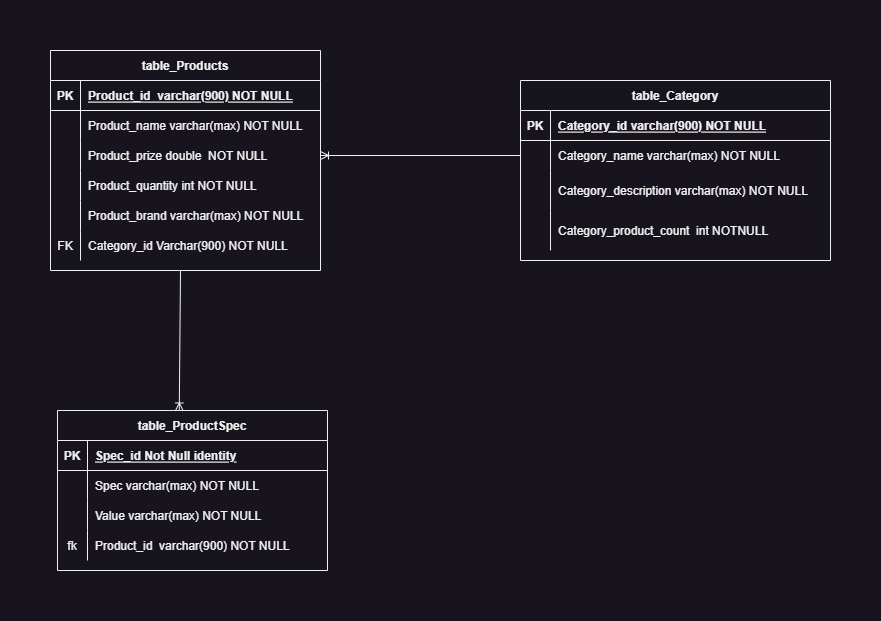

The diagram above was exported from draw.io. Its source (the exported page's mxGraphModel, read from the mxfile embedded in the PNG):
<mxGraphModel dx="1434" dy="834" grid="1" gridSize="10" guides="1" tooltips="1" connect="1" arrows="1" fold="1" page="1" pageScale="1" pageWidth="850" pageHeight="1100" math="0" shadow="0" extFonts="Permanent Marker^https://fonts.googleapis.com/css?family=Permanent+Marker">
  <root>
    <mxCell id="0" />
    <mxCell id="1" parent="0" />
    <mxCell id="C-vyLk0tnHw3VtMMgP7b-2" value="table_Category" style="shape=table;startSize=30;container=1;collapsible=1;childLayout=tableLayout;fixedRows=1;rowLines=0;fontStyle=1;align=center;resizeLast=1;" parent="1" vertex="1">
      <mxGeometry x="510" y="350" width="310" height="180" as="geometry" />
    </mxCell>
    <mxCell id="C-vyLk0tnHw3VtMMgP7b-3" value="" style="shape=partialRectangle;collapsible=0;dropTarget=0;pointerEvents=0;fillColor=none;points=[[0,0.5],[1,0.5]];portConstraint=eastwest;top=0;left=0;right=0;bottom=1;" parent="C-vyLk0tnHw3VtMMgP7b-2" vertex="1">
      <mxGeometry y="30" width="310" height="30" as="geometry" />
    </mxCell>
    <mxCell id="C-vyLk0tnHw3VtMMgP7b-4" value="PK" style="shape=partialRectangle;overflow=hidden;connectable=0;fillColor=none;top=0;left=0;bottom=0;right=0;fontStyle=1;" parent="C-vyLk0tnHw3VtMMgP7b-3" vertex="1">
      <mxGeometry width="30" height="30" as="geometry">
        <mxRectangle width="30" height="30" as="alternateBounds" />
      </mxGeometry>
    </mxCell>
    <mxCell id="C-vyLk0tnHw3VtMMgP7b-5" value="Category_id varchar(900) NOT NULL " style="shape=partialRectangle;overflow=hidden;connectable=0;fillColor=none;top=0;left=0;bottom=0;right=0;align=left;spacingLeft=6;fontStyle=5;" parent="C-vyLk0tnHw3VtMMgP7b-3" vertex="1">
      <mxGeometry x="30" width="280" height="30" as="geometry">
        <mxRectangle width="280" height="30" as="alternateBounds" />
      </mxGeometry>
    </mxCell>
    <mxCell id="C-vyLk0tnHw3VtMMgP7b-6" value="" style="shape=partialRectangle;collapsible=0;dropTarget=0;pointerEvents=0;fillColor=none;points=[[0,0.5],[1,0.5]];portConstraint=eastwest;top=0;left=0;right=0;bottom=0;" parent="C-vyLk0tnHw3VtMMgP7b-2" vertex="1">
      <mxGeometry y="60" width="310" height="30" as="geometry" />
    </mxCell>
    <mxCell id="C-vyLk0tnHw3VtMMgP7b-7" value="" style="shape=partialRectangle;overflow=hidden;connectable=0;fillColor=none;top=0;left=0;bottom=0;right=0;" parent="C-vyLk0tnHw3VtMMgP7b-6" vertex="1">
      <mxGeometry width="30" height="30" as="geometry">
        <mxRectangle width="30" height="30" as="alternateBounds" />
      </mxGeometry>
    </mxCell>
    <mxCell id="C-vyLk0tnHw3VtMMgP7b-8" value="Category_name varchar(max) NOT NULL" style="shape=partialRectangle;overflow=hidden;connectable=0;fillColor=none;top=0;left=0;bottom=0;right=0;align=left;spacingLeft=6;" parent="C-vyLk0tnHw3VtMMgP7b-6" vertex="1">
      <mxGeometry x="30" width="280" height="30" as="geometry">
        <mxRectangle width="280" height="30" as="alternateBounds" />
      </mxGeometry>
    </mxCell>
    <mxCell id="C-vyLk0tnHw3VtMMgP7b-9" value="" style="shape=partialRectangle;collapsible=0;dropTarget=0;pointerEvents=0;fillColor=none;points=[[0,0.5],[1,0.5]];portConstraint=eastwest;top=0;left=0;right=0;bottom=0;" parent="C-vyLk0tnHw3VtMMgP7b-2" vertex="1">
      <mxGeometry y="90" width="310" height="40" as="geometry" />
    </mxCell>
    <mxCell id="C-vyLk0tnHw3VtMMgP7b-10" value="" style="shape=partialRectangle;overflow=hidden;connectable=0;fillColor=none;top=0;left=0;bottom=0;right=0;" parent="C-vyLk0tnHw3VtMMgP7b-9" vertex="1">
      <mxGeometry width="30" height="40" as="geometry">
        <mxRectangle width="30" height="40" as="alternateBounds" />
      </mxGeometry>
    </mxCell>
    <mxCell id="C-vyLk0tnHw3VtMMgP7b-11" value="Category_description varchar(max) NOT NULL" style="shape=partialRectangle;overflow=hidden;connectable=0;fillColor=none;top=0;left=0;bottom=0;right=0;align=left;spacingLeft=6;" parent="C-vyLk0tnHw3VtMMgP7b-9" vertex="1">
      <mxGeometry x="30" width="280" height="40" as="geometry">
        <mxRectangle width="280" height="40" as="alternateBounds" />
      </mxGeometry>
    </mxCell>
    <mxCell id="K7wUq0F5SoXT-TghxQj3-38" style="shape=partialRectangle;collapsible=0;dropTarget=0;pointerEvents=0;fillColor=none;points=[[0,0.5],[1,0.5]];portConstraint=eastwest;top=0;left=0;right=0;bottom=0;" parent="C-vyLk0tnHw3VtMMgP7b-2" vertex="1">
      <mxGeometry y="130" width="310" height="40" as="geometry" />
    </mxCell>
    <mxCell id="K7wUq0F5SoXT-TghxQj3-39" style="shape=partialRectangle;overflow=hidden;connectable=0;fillColor=none;top=0;left=0;bottom=0;right=0;" parent="K7wUq0F5SoXT-TghxQj3-38" vertex="1">
      <mxGeometry width="30" height="40" as="geometry">
        <mxRectangle width="30" height="40" as="alternateBounds" />
      </mxGeometry>
    </mxCell>
    <mxCell id="K7wUq0F5SoXT-TghxQj3-40" value="Category_product_count  int NOTNULL" style="shape=partialRectangle;overflow=hidden;connectable=0;fillColor=none;top=0;left=0;bottom=0;right=0;align=left;spacingLeft=6;" parent="K7wUq0F5SoXT-TghxQj3-38" vertex="1">
      <mxGeometry x="30" width="280" height="40" as="geometry">
        <mxRectangle width="280" height="40" as="alternateBounds" />
      </mxGeometry>
    </mxCell>
    <mxCell id="C-vyLk0tnHw3VtMMgP7b-23" value="table_Products" style="shape=table;startSize=30;container=1;collapsible=1;childLayout=tableLayout;fixedRows=1;rowLines=0;fontStyle=1;align=center;resizeLast=1;" parent="1" vertex="1">
      <mxGeometry x="40" y="320" width="270" height="220" as="geometry" />
    </mxCell>
    <mxCell id="C-vyLk0tnHw3VtMMgP7b-24" value="" style="shape=partialRectangle;collapsible=0;dropTarget=0;pointerEvents=0;fillColor=none;points=[[0,0.5],[1,0.5]];portConstraint=eastwest;top=0;left=0;right=0;bottom=1;" parent="C-vyLk0tnHw3VtMMgP7b-23" vertex="1">
      <mxGeometry y="30" width="270" height="30" as="geometry" />
    </mxCell>
    <mxCell id="C-vyLk0tnHw3VtMMgP7b-25" value="PK" style="shape=partialRectangle;overflow=hidden;connectable=0;fillColor=none;top=0;left=0;bottom=0;right=0;fontStyle=1;" parent="C-vyLk0tnHw3VtMMgP7b-24" vertex="1">
      <mxGeometry width="30" height="30" as="geometry">
        <mxRectangle width="30" height="30" as="alternateBounds" />
      </mxGeometry>
    </mxCell>
    <mxCell id="C-vyLk0tnHw3VtMMgP7b-26" value="Product_id  varchar(900) NOT NULL " style="shape=partialRectangle;overflow=hidden;connectable=0;fillColor=none;top=0;left=0;bottom=0;right=0;align=left;spacingLeft=6;fontStyle=5;" parent="C-vyLk0tnHw3VtMMgP7b-24" vertex="1">
      <mxGeometry x="30" width="240" height="30" as="geometry">
        <mxRectangle width="240" height="30" as="alternateBounds" />
      </mxGeometry>
    </mxCell>
    <mxCell id="C-vyLk0tnHw3VtMMgP7b-27" value="" style="shape=partialRectangle;collapsible=0;dropTarget=0;pointerEvents=0;fillColor=none;points=[[0,0.5],[1,0.5]];portConstraint=eastwest;top=0;left=0;right=0;bottom=0;" parent="C-vyLk0tnHw3VtMMgP7b-23" vertex="1">
      <mxGeometry y="60" width="270" height="30" as="geometry" />
    </mxCell>
    <mxCell id="C-vyLk0tnHw3VtMMgP7b-28" value="" style="shape=partialRectangle;overflow=hidden;connectable=0;fillColor=none;top=0;left=0;bottom=0;right=0;" parent="C-vyLk0tnHw3VtMMgP7b-27" vertex="1">
      <mxGeometry width="30" height="30" as="geometry">
        <mxRectangle width="30" height="30" as="alternateBounds" />
      </mxGeometry>
    </mxCell>
    <mxCell id="C-vyLk0tnHw3VtMMgP7b-29" value="Product_name varchar(max) NOT NULL" style="shape=partialRectangle;overflow=hidden;connectable=0;fillColor=none;top=0;left=0;bottom=0;right=0;align=left;spacingLeft=6;" parent="C-vyLk0tnHw3VtMMgP7b-27" vertex="1">
      <mxGeometry x="30" width="240" height="30" as="geometry">
        <mxRectangle width="240" height="30" as="alternateBounds" />
      </mxGeometry>
    </mxCell>
    <mxCell id="K7wUq0F5SoXT-TghxQj3-14" style="shape=partialRectangle;collapsible=0;dropTarget=0;pointerEvents=0;fillColor=none;points=[[0,0.5],[1,0.5]];portConstraint=eastwest;top=0;left=0;right=0;bottom=0;" parent="C-vyLk0tnHw3VtMMgP7b-23" vertex="1">
      <mxGeometry y="90" width="270" height="30" as="geometry" />
    </mxCell>
    <mxCell id="K7wUq0F5SoXT-TghxQj3-15" style="shape=partialRectangle;overflow=hidden;connectable=0;fillColor=none;top=0;left=0;bottom=0;right=0;" parent="K7wUq0F5SoXT-TghxQj3-14" vertex="1">
      <mxGeometry width="30" height="30" as="geometry">
        <mxRectangle width="30" height="30" as="alternateBounds" />
      </mxGeometry>
    </mxCell>
    <mxCell id="K7wUq0F5SoXT-TghxQj3-16" value="Product_prize double  NOT NULL" style="shape=partialRectangle;overflow=hidden;connectable=0;fillColor=none;top=0;left=0;bottom=0;right=0;align=left;spacingLeft=6;" parent="K7wUq0F5SoXT-TghxQj3-14" vertex="1">
      <mxGeometry x="30" width="240" height="30" as="geometry">
        <mxRectangle width="240" height="30" as="alternateBounds" />
      </mxGeometry>
    </mxCell>
    <mxCell id="K7wUq0F5SoXT-TghxQj3-20" style="shape=partialRectangle;collapsible=0;dropTarget=0;pointerEvents=0;fillColor=none;points=[[0,0.5],[1,0.5]];portConstraint=eastwest;top=0;left=0;right=0;bottom=0;" parent="C-vyLk0tnHw3VtMMgP7b-23" vertex="1">
      <mxGeometry y="120" width="270" height="30" as="geometry" />
    </mxCell>
    <mxCell id="K7wUq0F5SoXT-TghxQj3-21" style="shape=partialRectangle;overflow=hidden;connectable=0;fillColor=none;top=0;left=0;bottom=0;right=0;" parent="K7wUq0F5SoXT-TghxQj3-20" vertex="1">
      <mxGeometry width="30" height="30" as="geometry">
        <mxRectangle width="30" height="30" as="alternateBounds" />
      </mxGeometry>
    </mxCell>
    <mxCell id="K7wUq0F5SoXT-TghxQj3-22" value="Product_quantity int NOT NULL" style="shape=partialRectangle;overflow=hidden;connectable=0;fillColor=none;top=0;left=0;bottom=0;right=0;align=left;spacingLeft=6;" parent="K7wUq0F5SoXT-TghxQj3-20" vertex="1">
      <mxGeometry x="30" width="240" height="30" as="geometry">
        <mxRectangle width="240" height="30" as="alternateBounds" />
      </mxGeometry>
    </mxCell>
    <mxCell id="K7wUq0F5SoXT-TghxQj3-26" style="shape=partialRectangle;collapsible=0;dropTarget=0;pointerEvents=0;fillColor=none;points=[[0,0.5],[1,0.5]];portConstraint=eastwest;top=0;left=0;right=0;bottom=0;" parent="C-vyLk0tnHw3VtMMgP7b-23" vertex="1">
      <mxGeometry y="150" width="270" height="30" as="geometry" />
    </mxCell>
    <mxCell id="K7wUq0F5SoXT-TghxQj3-27" style="shape=partialRectangle;overflow=hidden;connectable=0;fillColor=none;top=0;left=0;bottom=0;right=0;" parent="K7wUq0F5SoXT-TghxQj3-26" vertex="1">
      <mxGeometry width="30" height="30" as="geometry">
        <mxRectangle width="30" height="30" as="alternateBounds" />
      </mxGeometry>
    </mxCell>
    <mxCell id="K7wUq0F5SoXT-TghxQj3-28" value="Product_brand varchar(max) NOT NULL" style="shape=partialRectangle;overflow=hidden;connectable=0;fillColor=none;top=0;left=0;bottom=0;right=0;align=left;spacingLeft=6;" parent="K7wUq0F5SoXT-TghxQj3-26" vertex="1">
      <mxGeometry x="30" width="240" height="30" as="geometry">
        <mxRectangle width="240" height="30" as="alternateBounds" />
      </mxGeometry>
    </mxCell>
    <mxCell id="K7wUq0F5SoXT-TghxQj3-23" style="shape=partialRectangle;collapsible=0;dropTarget=0;pointerEvents=0;fillColor=none;points=[[0,0.5],[1,0.5]];portConstraint=eastwest;top=0;left=0;right=0;bottom=0;" parent="C-vyLk0tnHw3VtMMgP7b-23" vertex="1">
      <mxGeometry y="180" width="270" height="30" as="geometry" />
    </mxCell>
    <mxCell id="K7wUq0F5SoXT-TghxQj3-24" value="FK" style="shape=partialRectangle;overflow=hidden;connectable=0;fillColor=none;top=0;left=0;bottom=0;right=0;" parent="K7wUq0F5SoXT-TghxQj3-23" vertex="1">
      <mxGeometry width="30" height="30" as="geometry">
        <mxRectangle width="30" height="30" as="alternateBounds" />
      </mxGeometry>
    </mxCell>
    <mxCell id="K7wUq0F5SoXT-TghxQj3-25" value="Category_id Varchar(900) NOT NULL" style="shape=partialRectangle;overflow=hidden;connectable=0;fillColor=none;top=0;left=0;bottom=0;right=0;align=left;spacingLeft=6;" parent="K7wUq0F5SoXT-TghxQj3-23" vertex="1">
      <mxGeometry x="30" width="240" height="30" as="geometry">
        <mxRectangle width="240" height="30" as="alternateBounds" />
      </mxGeometry>
    </mxCell>
    <mxCell id="K7wUq0F5SoXT-TghxQj3-32" value="" style="fontSize=12;html=1;endArrow=ERoneToMany;rounded=0;exitX=0;exitY=0.5;exitDx=0;exitDy=0;entryX=1;entryY=0.5;entryDx=0;entryDy=0;targetPerimeterSpacing=2;sourcePerimeterSpacing=5;" parent="1" source="C-vyLk0tnHw3VtMMgP7b-6" target="K7wUq0F5SoXT-TghxQj3-14" edge="1">
      <mxGeometry width="100" height="100" relative="1" as="geometry">
        <mxPoint x="450" y="430" as="sourcePoint" />
        <mxPoint x="380" y="280" as="targetPoint" />
      </mxGeometry>
    </mxCell>
    <mxCell id="K7wUq0F5SoXT-TghxQj3-42" value="table_ProductSpec" style="shape=table;startSize=30;container=1;collapsible=1;childLayout=tableLayout;fixedRows=1;rowLines=0;fontStyle=1;align=center;resizeLast=1;" parent="1" vertex="1">
      <mxGeometry x="47" y="680" width="270" height="160" as="geometry" />
    </mxCell>
    <mxCell id="K7wUq0F5SoXT-TghxQj3-43" value="" style="shape=partialRectangle;collapsible=0;dropTarget=0;pointerEvents=0;fillColor=none;points=[[0,0.5],[1,0.5]];portConstraint=eastwest;top=0;left=0;right=0;bottom=1;" parent="K7wUq0F5SoXT-TghxQj3-42" vertex="1">
      <mxGeometry y="30" width="270" height="30" as="geometry" />
    </mxCell>
    <mxCell id="K7wUq0F5SoXT-TghxQj3-44" value="PK" style="shape=partialRectangle;overflow=hidden;connectable=0;fillColor=none;top=0;left=0;bottom=0;right=0;fontStyle=1;" parent="K7wUq0F5SoXT-TghxQj3-43" vertex="1">
      <mxGeometry width="30" height="30" as="geometry">
        <mxRectangle width="30" height="30" as="alternateBounds" />
      </mxGeometry>
    </mxCell>
    <mxCell id="K7wUq0F5SoXT-TghxQj3-45" value="Spec_id Not Null identity" style="shape=partialRectangle;overflow=hidden;connectable=0;fillColor=none;top=0;left=0;bottom=0;right=0;align=left;spacingLeft=6;fontStyle=5;" parent="K7wUq0F5SoXT-TghxQj3-43" vertex="1">
      <mxGeometry x="30" width="240" height="30" as="geometry">
        <mxRectangle width="240" height="30" as="alternateBounds" />
      </mxGeometry>
    </mxCell>
    <mxCell id="K7wUq0F5SoXT-TghxQj3-46" value="" style="shape=partialRectangle;collapsible=0;dropTarget=0;pointerEvents=0;fillColor=none;points=[[0,0.5],[1,0.5]];portConstraint=eastwest;top=0;left=0;right=0;bottom=0;" parent="K7wUq0F5SoXT-TghxQj3-42" vertex="1">
      <mxGeometry y="60" width="270" height="30" as="geometry" />
    </mxCell>
    <mxCell id="K7wUq0F5SoXT-TghxQj3-47" value="" style="shape=partialRectangle;overflow=hidden;connectable=0;fillColor=none;top=0;left=0;bottom=0;right=0;" parent="K7wUq0F5SoXT-TghxQj3-46" vertex="1">
      <mxGeometry width="30" height="30" as="geometry">
        <mxRectangle width="30" height="30" as="alternateBounds" />
      </mxGeometry>
    </mxCell>
    <mxCell id="K7wUq0F5SoXT-TghxQj3-48" value="Spec varchar(max) NOT NULL" style="shape=partialRectangle;overflow=hidden;connectable=0;fillColor=none;top=0;left=0;bottom=0;right=0;align=left;spacingLeft=6;" parent="K7wUq0F5SoXT-TghxQj3-46" vertex="1">
      <mxGeometry x="30" width="240" height="30" as="geometry">
        <mxRectangle width="240" height="30" as="alternateBounds" />
      </mxGeometry>
    </mxCell>
    <mxCell id="K7wUq0F5SoXT-TghxQj3-49" style="shape=partialRectangle;collapsible=0;dropTarget=0;pointerEvents=0;fillColor=none;points=[[0,0.5],[1,0.5]];portConstraint=eastwest;top=0;left=0;right=0;bottom=0;" parent="K7wUq0F5SoXT-TghxQj3-42" vertex="1">
      <mxGeometry y="90" width="270" height="30" as="geometry" />
    </mxCell>
    <mxCell id="K7wUq0F5SoXT-TghxQj3-50" style="shape=partialRectangle;overflow=hidden;connectable=0;fillColor=none;top=0;left=0;bottom=0;right=0;" parent="K7wUq0F5SoXT-TghxQj3-49" vertex="1">
      <mxGeometry width="30" height="30" as="geometry">
        <mxRectangle width="30" height="30" as="alternateBounds" />
      </mxGeometry>
    </mxCell>
    <mxCell id="K7wUq0F5SoXT-TghxQj3-51" value="Value varchar(max) NOT NULL" style="shape=partialRectangle;overflow=hidden;connectable=0;fillColor=none;top=0;left=0;bottom=0;right=0;align=left;spacingLeft=6;" parent="K7wUq0F5SoXT-TghxQj3-49" vertex="1">
      <mxGeometry x="30" width="240" height="30" as="geometry">
        <mxRectangle width="240" height="30" as="alternateBounds" />
      </mxGeometry>
    </mxCell>
    <mxCell id="K7wUq0F5SoXT-TghxQj3-103" style="shape=partialRectangle;collapsible=0;dropTarget=0;pointerEvents=0;fillColor=none;points=[[0,0.5],[1,0.5]];portConstraint=eastwest;top=0;left=0;right=0;bottom=0;" parent="K7wUq0F5SoXT-TghxQj3-42" vertex="1">
      <mxGeometry y="120" width="270" height="30" as="geometry" />
    </mxCell>
    <mxCell id="K7wUq0F5SoXT-TghxQj3-104" value="fk" style="shape=partialRectangle;overflow=hidden;connectable=0;fillColor=none;top=0;left=0;bottom=0;right=0;" parent="K7wUq0F5SoXT-TghxQj3-103" vertex="1">
      <mxGeometry width="30" height="30" as="geometry">
        <mxRectangle width="30" height="30" as="alternateBounds" />
      </mxGeometry>
    </mxCell>
    <mxCell id="K7wUq0F5SoXT-TghxQj3-105" value="Product_id  varchar(900) NOT NULL" style="shape=partialRectangle;overflow=hidden;connectable=0;fillColor=none;top=0;left=0;bottom=0;right=0;align=left;spacingLeft=6;" parent="K7wUq0F5SoXT-TghxQj3-103" vertex="1">
      <mxGeometry x="30" width="240" height="30" as="geometry">
        <mxRectangle width="240" height="30" as="alternateBounds" />
      </mxGeometry>
    </mxCell>
    <mxCell id="K7wUq0F5SoXT-TghxQj3-99" value="" style="fontSize=12;html=1;endArrow=ERoneToMany;rounded=0;entryX=0.451;entryY=0.003;entryDx=0;entryDy=0;entryPerimeter=0;" parent="1" target="K7wUq0F5SoXT-TghxQj3-42" edge="1">
      <mxGeometry width="100" height="100" relative="1" as="geometry">
        <mxPoint x="170" y="540" as="sourcePoint" />
        <mxPoint x="180" y="670" as="targetPoint" />
      </mxGeometry>
    </mxCell>
  </root>
</mxGraphModel>